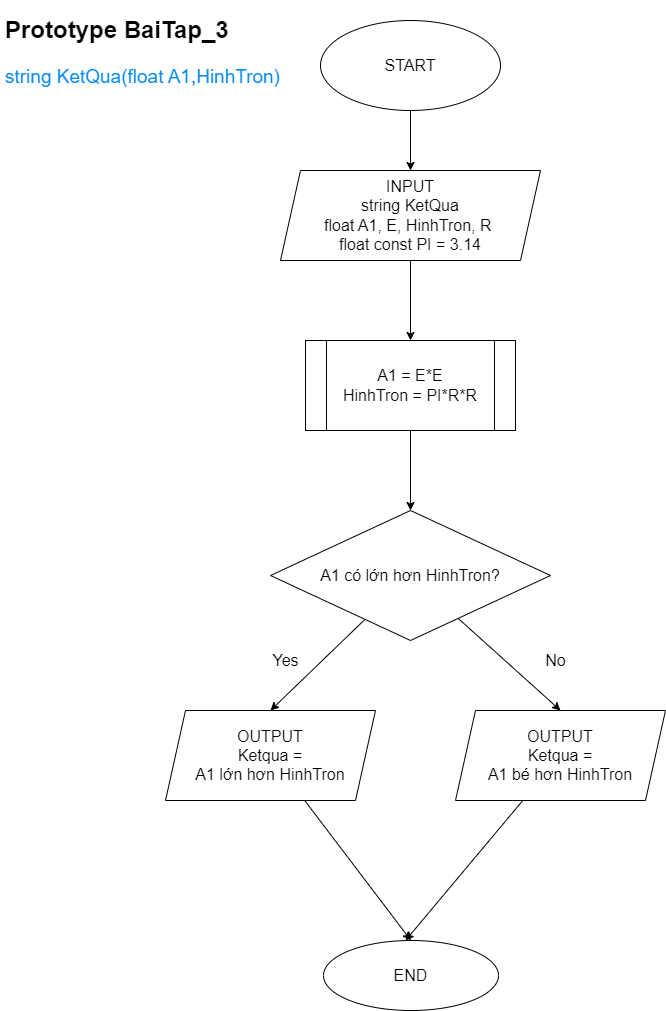

The diagram above was exported from draw.io. Its source (the exported page's mxGraphModel, read from the mxfile embedded in the PNG):
<mxGraphModel dx="1213" dy="792" grid="1" gridSize="10" guides="1" tooltips="1" connect="1" arrows="1" fold="1" page="1" pageScale="1" pageWidth="850" pageHeight="1100" math="0" shadow="0">
  <root>
    <mxCell id="0" />
    <mxCell id="1" parent="0" />
    <mxCell id="5" style="edgeStyle=none;html=1;entryX=0.5;entryY=0;entryDx=0;entryDy=0;fontSize=16;" parent="1" source="2" target="3" edge="1">
      <mxGeometry relative="1" as="geometry" />
    </mxCell>
    <mxCell id="2" value="START" style="ellipse;whiteSpace=wrap;html=1;fontSize=16;" parent="1" vertex="1">
      <mxGeometry x="335" y="20" width="180" height="90" as="geometry" />
    </mxCell>
    <mxCell id="6" style="edgeStyle=none;html=1;entryX=0.5;entryY=0;entryDx=0;entryDy=0;fontSize=16;" parent="1" source="3" target="4" edge="1">
      <mxGeometry relative="1" as="geometry" />
    </mxCell>
    <mxCell id="3" value="INPUT&lt;br&gt;string KetQua&lt;br&gt;float A1, E, HinhTron, R&amp;nbsp;&lt;br&gt;float const PI = 3.14" style="shape=parallelogram;perimeter=parallelogramPerimeter;whiteSpace=wrap;html=1;fixedSize=1;fontSize=16;" parent="1" vertex="1">
      <mxGeometry x="295" y="170" width="260" height="90" as="geometry" />
    </mxCell>
    <mxCell id="12" style="edgeStyle=none;html=1;fontSize=16;" parent="1" source="4" target="7" edge="1">
      <mxGeometry relative="1" as="geometry" />
    </mxCell>
    <mxCell id="4" value="A1 = E*E&lt;br&gt;HinhTron = PI*R*R" style="shape=process;whiteSpace=wrap;html=1;backgroundOutline=1;fontSize=16;" parent="1" vertex="1">
      <mxGeometry x="320" y="340" width="210" height="90" as="geometry" />
    </mxCell>
    <mxCell id="10" style="edgeStyle=none;html=1;entryX=0.5;entryY=0;entryDx=0;entryDy=0;fontSize=16;" parent="1" source="7" target="8" edge="1">
      <mxGeometry relative="1" as="geometry" />
    </mxCell>
    <mxCell id="11" style="edgeStyle=none;html=1;entryX=0.5;entryY=0;entryDx=0;entryDy=0;fontSize=16;" parent="1" source="7" target="9" edge="1">
      <mxGeometry relative="1" as="geometry" />
    </mxCell>
    <mxCell id="7" value="A1 có lớn hơn HinhTron?" style="rhombus;whiteSpace=wrap;html=1;fontSize=16;" parent="1" vertex="1">
      <mxGeometry x="285" y="510" width="280" height="130" as="geometry" />
    </mxCell>
    <mxCell id="14" style="edgeStyle=none;html=1;entryX=0.5;entryY=0;entryDx=0;entryDy=0;fontSize=16;" parent="1" source="8" target="13" edge="1">
      <mxGeometry relative="1" as="geometry" />
    </mxCell>
    <mxCell id="8" value="OUTPUT&lt;br&gt;Ketqua =&lt;br&gt;A1 lớn hơn HinhTron" style="shape=parallelogram;perimeter=parallelogramPerimeter;whiteSpace=wrap;html=1;fixedSize=1;fontSize=16;" parent="1" vertex="1">
      <mxGeometry x="180" y="710" width="210" height="90" as="geometry" />
    </mxCell>
    <mxCell id="15" style="edgeStyle=none;html=1;fontSize=16;" parent="1" source="9" edge="1">
      <mxGeometry relative="1" as="geometry">
        <mxPoint x="420" y="940" as="targetPoint" />
      </mxGeometry>
    </mxCell>
    <mxCell id="9" value="OUTPUT&lt;br&gt;Ketqua =&lt;br&gt;A1 bé hơn HinhTron" style="shape=parallelogram;perimeter=parallelogramPerimeter;whiteSpace=wrap;html=1;fixedSize=1;fontSize=16;" parent="1" vertex="1">
      <mxGeometry x="470" y="710" width="210" height="90" as="geometry" />
    </mxCell>
    <mxCell id="13" value="END" style="ellipse;whiteSpace=wrap;html=1;fontSize=16;" parent="1" vertex="1">
      <mxGeometry x="338" y="940" width="175" height="70" as="geometry" />
    </mxCell>
    <mxCell id="16" value="Yes" style="text;html=1;align=center;verticalAlign=middle;resizable=0;points=[];autosize=1;strokeColor=none;fillColor=none;fontSize=16;" parent="1" vertex="1">
      <mxGeometry x="275" y="645" width="50" height="30" as="geometry" />
    </mxCell>
    <mxCell id="17" value="No" style="text;html=1;align=center;verticalAlign=middle;resizable=0;points=[];autosize=1;strokeColor=none;fillColor=none;fontSize=16;" parent="1" vertex="1">
      <mxGeometry x="550" y="645" width="40" height="30" as="geometry" />
    </mxCell>
    <mxCell id="18" value="&lt;h1&gt;&lt;span style=&quot;background-color: initial;&quot;&gt;Prototype BaiTap_3&lt;/span&gt;&lt;/h1&gt;&lt;h1&gt;&lt;font color=&quot;#058af0&quot;&gt;&lt;span style=&quot;font-size: 19px; font-weight: 400;&quot;&gt;string KetQua(float A1,HinhTron)&lt;/span&gt;&lt;/font&gt;&lt;/h1&gt;" style="text;html=1;strokeColor=none;fillColor=none;spacing=5;spacingTop=-20;whiteSpace=wrap;overflow=hidden;rounded=0;" vertex="1" parent="1">
      <mxGeometry x="15" y="10" width="290" height="90" as="geometry" />
    </mxCell>
  </root>
</mxGraphModel>